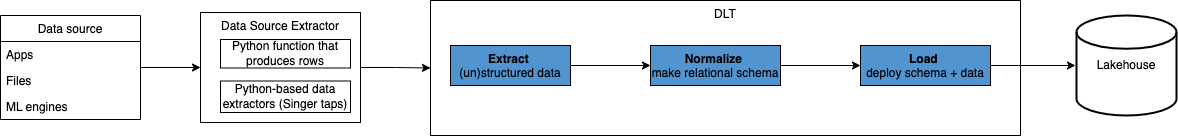

The diagram above was exported from draw.io. Its source (the exported page's mxGraphModel, read from the mxfile embedded in the PNG):
<mxGraphModel dx="2043" dy="754" grid="1" gridSize="10" guides="1" tooltips="1" connect="1" arrows="1" fold="1" page="1" pageScale="1" pageWidth="827" pageHeight="1169" math="0" shadow="0">
  <root>
    <mxCell id="0" />
    <mxCell id="1" parent="0" />
    <mxCell id="nkdv4btcL1QATCA7HZz9-25" style="edgeStyle=orthogonalEdgeStyle;rounded=0;orthogonalLoop=1;jettySize=auto;html=1;entryX=0;entryY=0.5;entryDx=0;entryDy=0;" edge="1" parent="1" source="nkdv4btcL1QATCA7HZz9-19" target="nkdv4btcL1QATCA7HZz9-12">
      <mxGeometry relative="1" as="geometry" />
    </mxCell>
    <mxCell id="nkdv4btcL1QATCA7HZz9-19" value="Data Source Extractor" style="rounded=0;whiteSpace=wrap;html=1;align=center;verticalAlign=top;" vertex="1" parent="1">
      <mxGeometry x="-30" y="57" width="160" height="110" as="geometry" />
    </mxCell>
    <mxCell id="nkdv4btcL1QATCA7HZz9-12" value="DLT" style="rounded=0;whiteSpace=wrap;html=1;align=center;verticalAlign=top;" vertex="1" parent="1">
      <mxGeometry x="200" y="45" width="590" height="135" as="geometry" />
    </mxCell>
    <mxCell id="nkdv4btcL1QATCA7HZz9-24" value="" style="edgeStyle=orthogonalEdgeStyle;rounded=0;orthogonalLoop=1;jettySize=auto;html=1;entryX=0;entryY=0.5;entryDx=0;entryDy=0;" edge="1" parent="1" target="nkdv4btcL1QATCA7HZz9-19">
      <mxGeometry relative="1" as="geometry">
        <mxPoint x="-90" y="112" as="sourcePoint" />
      </mxGeometry>
    </mxCell>
    <mxCell id="nkdv4btcL1QATCA7HZz9-9" value="" style="edgeStyle=orthogonalEdgeStyle;rounded=0;orthogonalLoop=1;jettySize=auto;html=1;" edge="1" parent="1" source="nkdv4btcL1QATCA7HZz9-2" target="nkdv4btcL1QATCA7HZz9-8">
      <mxGeometry relative="1" as="geometry" />
    </mxCell>
    <mxCell id="nkdv4btcL1QATCA7HZz9-2" value="&lt;b&gt;Extract &lt;/b&gt;&lt;br&gt;(un)structured data" style="whiteSpace=wrap;html=1;verticalAlign=top;fillColor=#5294CF;dashed=0;gradientColor=none;" vertex="1" parent="1">
      <mxGeometry x="220" y="90" width="120" height="40" as="geometry" />
    </mxCell>
    <mxCell id="nkdv4btcL1QATCA7HZz9-11" value="" style="edgeStyle=orthogonalEdgeStyle;rounded=0;orthogonalLoop=1;jettySize=auto;html=1;" edge="1" parent="1" source="nkdv4btcL1QATCA7HZz9-8" target="nkdv4btcL1QATCA7HZz9-10">
      <mxGeometry relative="1" as="geometry" />
    </mxCell>
    <mxCell id="nkdv4btcL1QATCA7HZz9-8" value="&lt;b&gt;Normalize&amp;nbsp;&lt;br&gt;&lt;/b&gt;make relational schema" style="whiteSpace=wrap;html=1;verticalAlign=top;fillColor=#5294CF;dashed=0;gradientColor=none;" vertex="1" parent="1">
      <mxGeometry x="420" y="90" width="130" height="40" as="geometry" />
    </mxCell>
    <mxCell id="nkdv4btcL1QATCA7HZz9-14" value="" style="edgeStyle=orthogonalEdgeStyle;rounded=0;orthogonalLoop=1;jettySize=auto;html=1;" edge="1" parent="1" source="nkdv4btcL1QATCA7HZz9-10">
      <mxGeometry relative="1" as="geometry">
        <mxPoint x="845" y="110" as="targetPoint" />
      </mxGeometry>
    </mxCell>
    <mxCell id="nkdv4btcL1QATCA7HZz9-10" value="&lt;b&gt;Load&amp;nbsp;&lt;br&gt;&lt;/b&gt;deploy schema + data" style="whiteSpace=wrap;html=1;verticalAlign=top;fillColor=#5294CF;dashed=0;gradientColor=none;" vertex="1" parent="1">
      <mxGeometry x="630" y="90" width="130" height="40" as="geometry" />
    </mxCell>
    <mxCell id="nkdv4btcL1QATCA7HZz9-15" value="Lakehouse" style="strokeWidth=2;html=1;shape=mxgraph.flowchart.database;whiteSpace=wrap;" vertex="1" parent="1">
      <mxGeometry x="846" y="60" width="100" height="100" as="geometry" />
    </mxCell>
    <mxCell id="nkdv4btcL1QATCA7HZz9-18" value="Python function that produces rows" style="rounded=0;whiteSpace=wrap;html=1;" vertex="1" parent="1">
      <mxGeometry x="-10" y="84" width="130" height="28.5" as="geometry" />
    </mxCell>
    <mxCell id="nkdv4btcL1QATCA7HZz9-20" value="Python-based data extractors (Singer taps)" style="rounded=0;whiteSpace=wrap;html=1;" vertex="1" parent="1">
      <mxGeometry x="-10" y="125.5" width="130" height="31.5" as="geometry" />
    </mxCell>
    <mxCell id="nkdv4btcL1QATCA7HZz9-34" value="Data source" style="swimlane;fontStyle=0;childLayout=stackLayout;horizontal=1;startSize=26;fillColor=none;horizontalStack=0;resizeParent=1;resizeParentMax=0;resizeLast=0;collapsible=1;marginBottom=0;" vertex="1" parent="1">
      <mxGeometry x="-230" y="60" width="140" height="104" as="geometry" />
    </mxCell>
    <mxCell id="nkdv4btcL1QATCA7HZz9-35" value="Apps" style="text;strokeColor=none;fillColor=none;align=left;verticalAlign=top;spacingLeft=4;spacingRight=4;overflow=hidden;rotatable=0;points=[[0,0.5],[1,0.5]];portConstraint=eastwest;" vertex="1" parent="nkdv4btcL1QATCA7HZz9-34">
      <mxGeometry y="26" width="140" height="26" as="geometry" />
    </mxCell>
    <mxCell id="nkdv4btcL1QATCA7HZz9-36" value="Files" style="text;strokeColor=none;fillColor=none;align=left;verticalAlign=top;spacingLeft=4;spacingRight=4;overflow=hidden;rotatable=0;points=[[0,0.5],[1,0.5]];portConstraint=eastwest;" vertex="1" parent="nkdv4btcL1QATCA7HZz9-34">
      <mxGeometry y="52" width="140" height="26" as="geometry" />
    </mxCell>
    <mxCell id="nkdv4btcL1QATCA7HZz9-37" value="ML engines" style="text;strokeColor=none;fillColor=none;align=left;verticalAlign=top;spacingLeft=4;spacingRight=4;overflow=hidden;rotatable=0;points=[[0,0.5],[1,0.5]];portConstraint=eastwest;" vertex="1" parent="nkdv4btcL1QATCA7HZz9-34">
      <mxGeometry y="78" width="140" height="26" as="geometry" />
    </mxCell>
  </root>
</mxGraphModel>